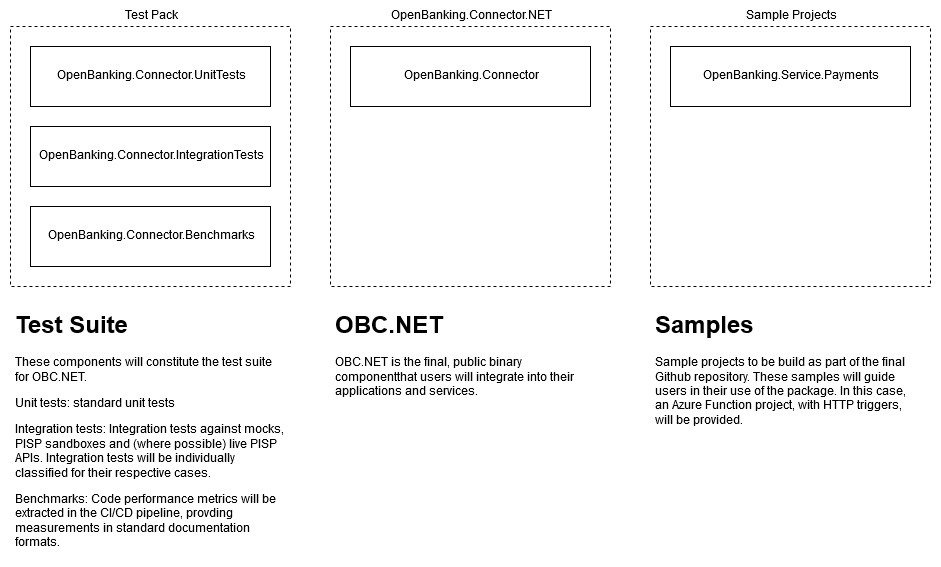

The diagram above was exported from draw.io. Its source (the exported page's mxGraphModel, read from the mxfile embedded in the PNG):
<mxGraphModel dx="1424" dy="770" grid="1" gridSize="10" guides="1" tooltips="1" connect="1" arrows="1" fold="1" page="1" pageScale="1" pageWidth="1169" pageHeight="827" math="0" shadow="0">
  <root>
    <mxCell id="0" />
    <mxCell id="1" parent="0" />
    <mxCell id="jJaSdJK07-652fm3swu0-9" value="Sample Projects" style="rounded=0;whiteSpace=wrap;html=1;dashed=1;labelPosition=center;verticalLabelPosition=top;align=center;verticalAlign=bottom;" parent="1" vertex="1">
      <mxGeometry x="680" y="40" width="280" height="260" as="geometry" />
    </mxCell>
    <mxCell id="jJaSdJK07-652fm3swu0-8" value="OpenBanking.Connector.NET" style="rounded=0;whiteSpace=wrap;html=1;dashed=1;labelPosition=center;verticalLabelPosition=top;align=center;verticalAlign=bottom;" parent="1" vertex="1">
      <mxGeometry x="360" y="40" width="280" height="260" as="geometry" />
    </mxCell>
    <mxCell id="jJaSdJK07-652fm3swu0-7" value="Test Pack" style="rounded=0;whiteSpace=wrap;html=1;dashed=1;labelPosition=center;verticalLabelPosition=top;align=center;verticalAlign=bottom;" parent="1" vertex="1">
      <mxGeometry x="40" y="40" width="280" height="260" as="geometry" />
    </mxCell>
    <mxCell id="jJaSdJK07-652fm3swu0-2" value="OpenBanking.Connector" style="rounded=0;whiteSpace=wrap;html=1;" parent="1" vertex="1">
      <mxGeometry x="380" y="60" width="240" height="60" as="geometry" />
    </mxCell>
    <mxCell id="jJaSdJK07-652fm3swu0-3" value="OpenBanking.Service.Payments" style="rounded=0;whiteSpace=wrap;html=1;" parent="1" vertex="1">
      <mxGeometry x="700" y="60" width="240" height="60" as="geometry" />
    </mxCell>
    <mxCell id="jJaSdJK07-652fm3swu0-4" value="OpenBanking.Connector.UnitTests" style="rounded=0;whiteSpace=wrap;html=1;" parent="1" vertex="1">
      <mxGeometry x="60" y="60" width="240" height="60" as="geometry" />
    </mxCell>
    <mxCell id="jJaSdJK07-652fm3swu0-5" value="OpenBanking.Connector.IntegrationTests" style="rounded=0;whiteSpace=wrap;html=1;" parent="1" vertex="1">
      <mxGeometry x="60" y="140" width="240" height="60" as="geometry" />
    </mxCell>
    <mxCell id="jJaSdJK07-652fm3swu0-6" value="&lt;div&gt;OpenBanking.Connector.Benchmarks&lt;/div&gt;" style="rounded=0;whiteSpace=wrap;html=1;" parent="1" vertex="1">
      <mxGeometry x="60" y="220" width="240" height="60" as="geometry" />
    </mxCell>
    <mxCell id="jJaSdJK07-652fm3swu0-10" value="&lt;h1&gt;Test Suite&lt;/h1&gt;&lt;p&gt;These components will constitute the test suite for OBC.NET.&lt;/p&gt;&lt;p&gt;Unit tests: standard unit tests&lt;/p&gt;&lt;p&gt;Integration tests: Integration tests against mocks, PISP sandboxes and (where possible) live PISP APIs. Integration tests will be individually classified for their respective cases.&lt;/p&gt;&lt;p&gt;Benchmarks: Code performance metrics will be extracted in the CI/CD pipeline, provding measurements in standard documentation formats.&lt;br&gt;&lt;/p&gt;" style="text;html=1;strokeColor=none;fillColor=none;spacing=5;spacingTop=-20;whiteSpace=wrap;overflow=hidden;rounded=0;dashed=1;" parent="1" vertex="1">
      <mxGeometry x="40" y="320" width="280" height="250" as="geometry" />
    </mxCell>
    <mxCell id="jJaSdJK07-652fm3swu0-11" value="&lt;h1&gt;OBC.NET&lt;/h1&gt;&lt;p&gt;OBC.NET is the final, public binary componentthat users will integrate into their applications and services.&lt;/p&gt;" style="text;html=1;strokeColor=none;fillColor=none;spacing=5;spacingTop=-20;whiteSpace=wrap;overflow=hidden;rounded=0;dashed=1;" parent="1" vertex="1">
      <mxGeometry x="360" y="320" width="280" height="120" as="geometry" />
    </mxCell>
    <mxCell id="jJaSdJK07-652fm3swu0-12" value="&lt;h1&gt;Samples&lt;/h1&gt;&lt;p&gt;Sample projects to be build as part of the final Github repository. These samples will guide users in their use of the package. In this case, an Azure Function project, with HTTP triggers, will be provided.&lt;br&gt;&lt;/p&gt;" style="text;html=1;strokeColor=none;fillColor=none;spacing=5;spacingTop=-20;whiteSpace=wrap;overflow=hidden;rounded=0;dashed=1;" parent="1" vertex="1">
      <mxGeometry x="680" y="320" width="270" height="160" as="geometry" />
    </mxCell>
  </root>
</mxGraphModel>